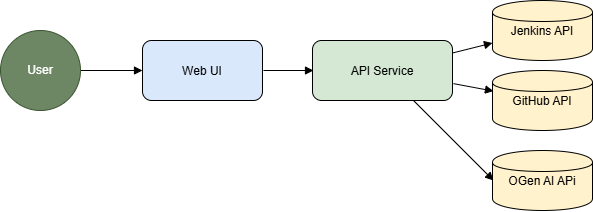

The diagram above was exported from draw.io. Its source (the exported page's mxGraphModel, read from the mxfile embedded in the PNG):
<mxGraphModel dx="1310" dy="940" grid="1" gridSize="10" guides="1" tooltips="1" connect="1" arrows="1" fold="1" page="1" pageScale="1" pageWidth="827" pageHeight="1169" math="0" shadow="0">
  <root>
    <mxCell id="0" />
    <mxCell id="1" parent="0" />
    <mxCell id="3" value="Web UI" style="rounded=1;fillColor=#dae8fc;" parent="1" vertex="1">
      <mxGeometry x="162" y="150" width="120" height="60" as="geometry" />
    </mxCell>
    <mxCell id="4" value="API Service" style="rounded=1;fillColor=#d5e8d4;" parent="1" vertex="1">
      <mxGeometry x="332" y="150" width="140" height="60" as="geometry" />
    </mxCell>
    <mxCell id="6" value="Jenkins API" style="shape=cylinder;fillColor=#fff2cc;" parent="1" vertex="1">
      <mxGeometry x="512" y="110" width="100" height="60" as="geometry" />
    </mxCell>
    <mxCell id="7" value="GitHub API" style="shape=cylinder;fillColor=#fff2cc;" parent="1" vertex="1">
      <mxGeometry x="512" y="180" width="100" height="60" as="geometry" />
    </mxCell>
    <mxCell id="10" style="endArrow=block;exitX=1;exitY=0.5;exitDx=0;exitDy=0;" parent="1" source="SItwjMeuMG5GkUsHFt9P-18" target="3" edge="1">
      <mxGeometry relative="1" as="geometry">
        <mxPoint x="132" y="240" as="sourcePoint" />
        <Array as="points" />
      </mxGeometry>
    </mxCell>
    <mxCell id="11" style="endArrow=block;" parent="1" edge="1">
      <mxGeometry relative="1" as="geometry">
        <mxPoint x="283" y="180" as="sourcePoint" />
        <mxPoint x="333" y="180" as="targetPoint" />
      </mxGeometry>
    </mxCell>
    <mxCell id="12" style="endArrow=block;" parent="1" source="4" target="6" edge="1">
      <mxGeometry relative="1" as="geometry" />
    </mxCell>
    <mxCell id="13" style="endArrow=block;" parent="1" edge="1">
      <mxGeometry relative="1" as="geometry">
        <mxPoint x="473" y="193.125" as="sourcePoint" />
        <mxPoint x="513" y="200.625" as="targetPoint" />
      </mxGeometry>
    </mxCell>
    <mxCell id="14" style="endArrow=block;entryX=0;entryY=0.5;entryDx=0;entryDy=0;" parent="1" edge="1">
      <mxGeometry relative="1" as="geometry">
        <mxPoint x="433" y="210" as="sourcePoint" />
        <mxPoint x="513" y="290" as="targetPoint" />
      </mxGeometry>
    </mxCell>
    <mxCell id="SItwjMeuMG5GkUsHFt9P-17" value="OGen AI APi" style="shape=cylinder;fillColor=#fff2cc;" vertex="1" parent="1">
      <mxGeometry x="512" y="260" width="100" height="60" as="geometry" />
    </mxCell>
    <mxCell id="SItwjMeuMG5GkUsHFt9P-18" value="User" style="ellipse;whiteSpace=wrap;html=1;aspect=fixed;fillColor=#6d8764;fontColor=#ffffff;strokeColor=#3A5431;" vertex="1" parent="1">
      <mxGeometry x="20" y="140" width="80" height="80" as="geometry" />
    </mxCell>
  </root>
</mxGraphModel>